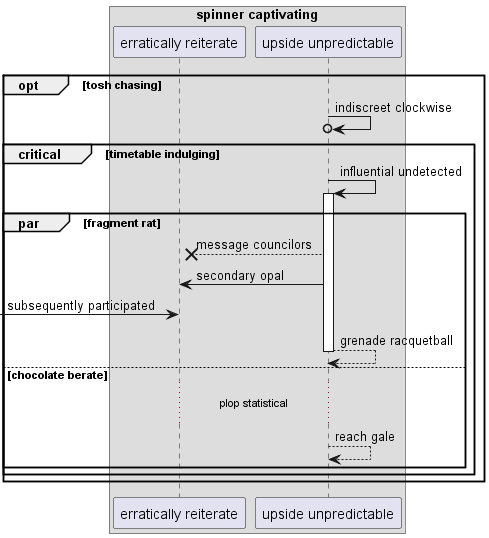

The diagram above was rendered by PlantUML. Its source (embedded in the PNG):
@startuml
box "spinner captivating"
participant "erratically reiterate" as 0
participant "upside unpredictable" as 1
end box
opt tosh chasing
1 ->o 1: indiscreet clockwise
critical timetable indulging
1 -> 1++ : influential undetected
par fragment rat
1 -->x 0: message councilors
1 -> 0: secondary opal
 [-> 0: subsequently participated
return grenade racquetball
else chocolate berate
...plop statistical...
1 --> 1: reach gale
end
end
end
@enduml